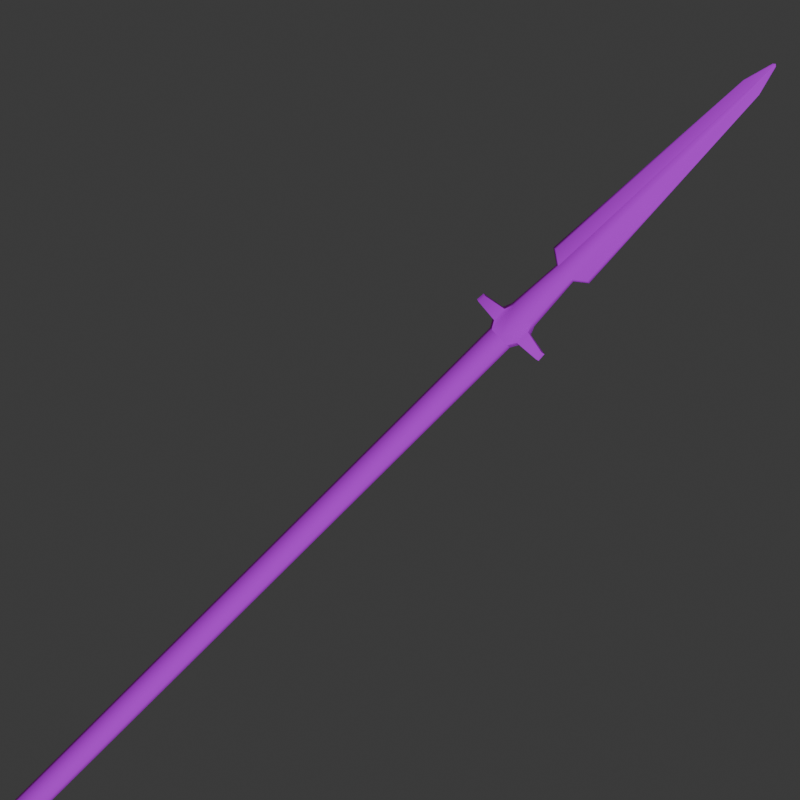# Source: icon_setup.blend  (saved by Blender 5.2.45; exported with 4.5.12 LTS)
import bpy
from mathutils import Matrix  # noqa: F401  (used for matrix-valued properties, if any)

bpy.ops.wm.read_factory_settings(use_empty=True)
scene = bpy.context.scene
scene.name = 'Scene'

# ---- collections
col_collection = bpy.data.collections.new('Collection'); scene.collection.children.link(col_collection)

# ---- images (referenced by path relative to the original .blend; pixels are not part of the script)
import os
ASSET_DIR = os.environ.get("B2B_ASSET_DIR", "")  # directory of the original .blend (textures are referenced by path, not embedded)
HERE = os.path.dirname(os.path.abspath(__file__))  # packed textures are extracted next to this script under _unpacked/

def load_image(name, relpath, width, height, colorspace="sRGB"):
    """Load a texture the original file referenced (path relative to the .blend, or extracted next to this script)."""
    p = next((c for c in (os.path.join(HERE, relpath), os.path.join(ASSET_DIR, relpath)) if relpath and os.path.exists(c)), "")
    if p:
        img = bpy.data.images.load(p, check_existing=True)
        img.name = name
    else:  # same state as the original file: an image datablock whose file is absent (Cycles renders it pink)
        img = bpy.data.images.new(name, width, height)
        img.source = "FILE"
        img.filepath = "//" + (relpath or name)
    img.colorspace_settings.name = colorspace
    return img
img_spear_png_001 = load_image('spear.png.001', 'Textures/Weapons/spear.png', 1024, 1024, 'sRGB')

# ---- materials (node trees are filled in below, after node groups)
mat_spear = bpy.data.materials.new('spear')
mat_spear.roughness = 1.0

# ---- material node trees
mat_spear.use_nodes = True; mat_spear.node_tree.nodes.clear()
_N = mat_spear.node_tree.nodes; _L = mat_spear.node_tree.links
n0 = _N.new('ShaderNodeBsdfPrincipled'); n0.name = 'Principled BSDF'; n0.location = (0, 300)
n0.inputs[2].default_value = 1.0
n0.inputs[10].default_value = 0.005
n0.inputs[27].default_value = (0.0, 0.0, 0.0, 1.0)
n0.inputs[28].default_value = 1.0
n1 = _N.new('ShaderNodeOutputMaterial'); n1.name = 'Material Output'; n1.location = (280, 300)
n2 = _N.new('ShaderNodeTexImage'); n2.name = 'Image Texture'; n2.location = (-480, 300)
n2.image = img_spear_png_001
_L.new(n0.outputs[0], n1.inputs[0])
_L.new(n2.outputs[0], n0.inputs[0])
n1.is_active_output = True

# ---- world
world_world = bpy.data.worlds.new('World'); scene.world = world_world
world_world.use_nodes = True; world_world.node_tree.nodes.clear()
_N = world_world.node_tree.nodes; _L = world_world.node_tree.links
n0 = _N.new('ShaderNodeOutputWorld'); n0.name = 'World Output'; n0.location = (200, 100)
n1 = _N.new('ShaderNodeBackground'); n1.name = 'Background'; n1.location = (-200, 100)
n1.inputs[0].default_value = (0.05088, 0.05088, 0.05088, 1.0)
_L.new(n1.outputs[0], n0.inputs[0])
n0.is_active_output = True
world_world.color = (0.05088, 0.05088, 0.05088)
world_world.sun_shadow_jitter_overblur = 0.0

# ---- cameras
cam_camera = bpy.data.cameras.new('Camera')
cam_camera.clip_end = 100.0
cam_camera.lens = 49.45
cam_camera.ortho_scale = 7.314
cam_camera.show_safe_areas = True
cam_camera.lens_unit = 'FOV'

# ---- lights
light_point = bpy.data.lights.new('Point', 'SPOT')
light_point.use_temperature = True
light_point.color = (0.8489, 0.7955, 0.7955)
light_point.temperature = 1.09e+04
light_point.energy = 5000.0
light_point.shadow_soft_size = 5.36
light_point.spot_blend = 0.0
light_point.spot_size = 0.7383
light_point.use_soft_falloff = False

# ---- meshes
me_cylinder_008 = bpy.data.meshes.new('Cylinder.008')
me_cylinder_008.from_pydata([(-1.397e-09, 0.0326, -1.954), (-1.397e-09, 0.0326, 1.039), (0.01735, 0.02515, 1.039), (0.01735, -0.03084, -1.954), (0.001789, 3.739e-05, 1.899), (-0.01735, -0.03084, -1.954), (-0.01735, 0.02515, -1.954), (-0.01735, 0.02515, 1.039), (-1.397e-09, 0.0326, -1.206), (-1.397e-09, 0.0326, -0.4574), (-1.397e-09, 0.0326, 0.291), (0.01735, 0.02515, 0.291), (0.01735, 0.02515, -0.4574), (0.01735, 0.02515, -1.206), (-0.01735, 0.02515, 0.291), (-0.01735, 0.02515, -0.4574), (-0.01735, 0.02515, -1.206), (0.01989, 0.02925, 1.121), (-0.001789, -0.005736, 1.899), (-1.061e-07, 0.02672, 1.267), (-0.01989, -0.03495, 1.121), (-0.01447, 0.0205, 1.267), (0.02485, -0.002849, -1.954), (0.02485, -0.002849, 1.039), (0.02485, -0.002849, -1.206), (0.02485, -0.002849, -0.4574), (0.02485, -0.002849, 0.291), (0.02849, -0.002849, 1.121), (-0.02485, -0.002849, -1.954), (-0.02485, -0.002849, 1.039), (-0.02485, -0.002849, -1.206), (-0.02485, -0.002849, -0.4574), (-0.02485, -0.002849, 0.291), (-0.02849, -0.002849, 1.121), (0.01735, 0.03726, 1.06), (-4.062e-09, 0.0447, 1.061), (-0.01735, 0.03726, 1.06), (0.01989, 0.03868, 1.098), (5.501e-09, 0.0472, 1.099), (-0.01989, 0.03868, 1.098), (0.008145, 0.09993, 1.065), (-7.658e-09, 0.1072, 1.067), (-0.008145, 0.09993, 1.065), (0.009338, 0.09717, 1.087), (-3.17e-09, 0.1055, 1.089), (-0.009338, 0.09717, 1.087), (-1.397e-09, -0.0383, -1.954), (-1.397e-09, -0.0383, 1.039), (-1.046e-07, -0.03242, 1.267), (0.01735, -0.03084, 1.039), (0.01735, 0.02515, -1.954), (0.01447, -0.0262, 1.267), (-0.01447, -0.0262, 1.267), (-0.02073, -0.002849, 1.267), (-0.01735, -0.03084, 1.039), (-1.397e-09, -0.0383, -1.206), (-1.397e-09, -0.0383, -0.4574), (-1.397e-09, -0.0383, 0.291), (0.01735, -0.03084, 0.291), (0.01735, -0.03084, -0.4574), (0.01735, -0.03084, -1.206), (-0.01735, -0.03084, 0.291), (-0.01735, -0.03084, -0.4574), (-0.01735, -0.03084, -1.206), (0.01989, -0.03495, 1.121), (8.166e-09, -0.04349, 1.121), (0.01447, 0.0205, 1.267), (6.158e-09, 0.03779, 1.121), (-0.01989, 0.02925, 1.121), (0.02073, -0.002849, 1.267), (0.01735, -0.04296, 1.06), (-4.062e-09, -0.05039, 1.061), (-0.01735, -0.04296, 1.06), (0.01989, -0.04438, 1.098), (5.501e-09, -0.0529, 1.099), (-0.01989, -0.04438, 1.098), (0.008145, -0.1056, 1.065), (-7.658e-09, -0.1129, 1.067), (-0.008145, -0.1056, 1.065), (0.009338, -0.1029, 1.087), (-3.17e-09, -0.1112, 1.089), (-0.009338, -0.1029, 1.087), (-0.002562, -0.002849, 1.899), (-0.001789, 3.739e-05, 1.899), (0.002562, -0.002849, 1.899), (0.001789, -0.005736, 1.899), (-0.002748, 0.05041, 1.291), (-0.0009036, 0.01997, 1.899), (-0.0009036, -0.02903, 1.899), (-0.002748, -0.06155, 1.292), (-1.057e-07, -0.0687, 1.292), (-1.053e-07, -0.03073, 1.899), (0.0009034, -0.02903, 1.899), (0.002748, -0.06155, 1.292), (-1.062e-07, 0.02168, 1.899), (0.0009034, 0.01997, 1.899), (0.002748, 0.05041, 1.291), (-1.081e-07, 0.05757, 1.291), (-0.0009036, -0.009015, 1.973), (-0.001076, -0.004032, 1.977), (0.00154, -0.003414, 1.977), (0.001076, -0.002797, 1.977), (-0.00154, -0.003414, 1.977), (0.001076, -0.004032, 1.977), (-1.042e-07, -0.004196, 1.977), (-0.001076, -0.002797, 1.977), (-1.043e-07, -0.002633, 1.977), (0.0009034, -0.009015, 1.973), (-1.053e-07, -0.009379, 1.973), (-0.0009036, 0.001468, 1.973), (-1.062e-07, 0.001832, 1.973), (0.0009034, 0.001468, 1.973)], [], [(10, 1, 2, 11), (23, 2, 17, 27), (32, 29, 7, 14), (14, 7, 1, 10), (0, 50, 22, 3, 46, 5, 28, 6), (6, 16, 8, 0), (16, 15, 9, 8), (15, 14, 10, 9), (28, 30, 16, 6), (30, 31, 15, 16), (31, 32, 14, 15), (0, 8, 13, 50), (8, 9, 12, 13), (9, 10, 11, 12), (17, 67, 19, 66), (67, 17, 37, 38), (2, 1, 35, 34), (12, 11, 26, 25), (13, 12, 25, 24), (50, 13, 24, 22), (11, 2, 23, 26), (7, 29, 33, 68), (37, 34, 40, 43), (35, 36, 42, 41), (7, 68, 39, 36), (1, 7, 36, 35), (68, 67, 38, 39), (17, 2, 34, 37), (40, 41, 44, 43), (41, 42, 45, 44), (38, 37, 43, 44), (34, 35, 41, 40), (36, 39, 45, 42), (39, 38, 44, 45), (57, 58, 49, 47), (23, 27, 64, 49), (32, 61, 54, 29), (61, 57, 47, 54), (64, 27, 69, 51), (5, 46, 55, 63), (63, 55, 56, 62), (62, 56, 57, 61), (28, 5, 63, 30), (30, 63, 62, 31), (31, 62, 61, 32), (46, 3, 60, 55), (55, 60, 59, 56), (56, 59, 58, 57), (51, 69, 84, 85), (65, 74, 73, 64), (49, 70, 71, 47), (59, 25, 26, 58), (60, 24, 25, 59), (3, 22, 24, 60), (58, 26, 23, 49), (54, 20, 33, 29), (73, 79, 76, 70), (71, 77, 78, 72), (54, 72, 75, 20), (47, 71, 72, 54), (20, 75, 74, 65), (64, 73, 70, 49), (76, 79, 80, 77), (77, 80, 81, 78), (74, 80, 79, 73), (70, 76, 77, 71), (72, 78, 81, 75), (75, 81, 80, 74), (27, 17, 66, 69), (68, 33, 53, 21), (20, 65, 48, 52), (33, 20, 52, 53), (65, 64, 51, 48), (67, 68, 21, 19), (84, 4, 101, 100), (51, 85, 92, 93), (21, 83, 87, 86), (21, 53, 82, 83), (69, 66, 4, 84), (53, 52, 18, 82), (95, 94, 110, 111), (18, 52, 89, 88), (89, 90, 91, 88), (97, 86, 87, 94), (96, 97, 94, 95), (90, 93, 92, 91), (4, 66, 96, 95), (66, 19, 97, 96), (52, 48, 90, 89), (19, 21, 86, 97), (87, 83, 105, 109), (94, 87, 109, 110), (85, 84, 100, 103), (48, 51, 93, 90), (101, 106, 105, 102, 99, 104, 103, 100), (106, 101, 111, 110), (103, 104, 108, 107), (104, 99, 98, 108), (105, 106, 110, 109), (88, 91, 108, 98), (4, 95, 111, 101), (91, 92, 107, 108), (83, 82, 102, 105), (92, 85, 103, 107), (82, 18, 99, 102), (18, 88, 98, 99)])
me_cylinder_008.polygons.foreach_set('use_smooth', [True] * 106)
_k = set([(0, 6), (0, 50), (1, 2), (1, 7), (2, 23), (2, 34), (3, 22), (3, 46), (4, 66), (4, 101), (5, 28), (5, 46), (6, 28), (7, 29), (7, 36), (17, 37), (18, 52), (18, 99), (20, 75), (21, 83), (22, 50), (23, 49), (29, 54), (34, 35), (34, 40), (35, 36), (36, 42), (37, 43), (39, 45), (39, 68), (40, 41), (41, 42), (41, 44), (43, 44), (44, 45), (47, 49), (47, 54), (49, 70), (51, 85), (51, 93), (52, 89), (54, 72), (64, 73), (70, 71), (70, 76), (71, 72), (72, 78), (73, 79), (75, 81), (76, 77), (77, 78), (77, 80), (79, 80), (80, 81), (83, 105), (85, 103), (90, 91), (91, 108), (94, 97), (94, 110), (98, 99), (99, 102), (99, 104), (100, 101), (100, 103), (101, 106), (101, 111), (102, 105), (103, 104), (103, 107), (105, 106), (105, 109)])
me_cylinder_008.attributes.new('sharp_edge', 'BOOLEAN', 'EDGE').data.foreach_set('value', [ (min(e.vertices), max(e.vertices)) in _k for e in me_cylinder_008.edges])
_uv = me_cylinder_008.uv_layers.new(name='UVMap')
_uv.uv.foreach_set('vector', [0.5251, 0.0009768, 0.5251, 0.7165, 0.507, 0.7165, 0.507, 0.0009767, 0.1768, 0.001976, 0.1995, 0.00104, 0.2046, 0.06451, 0.1787, 0.06547, 0.6689, 0.0009766, 0.6689, 0.7165, 0.6412, 0.7165, 0.6412, 0.0009766, 0.6412, 0.0009766, 0.6412, 0.7165, 0.6231, 0.7165, 0.6231, 0.0009768, 0.01516, 0.06654, 0.0009766, 0.05536, 0.0009766, 0.02766, 0.01482, 0.003654, 0.03269, 0.00106, 0.04687, 0.01224, 0.04687, 0.03994, 0.03303, 0.06395, 0.3568, 0.000977, 0.3568, 0.7165, 0.3388, 0.7165, 0.3388, 0.0009768, 0.8862, 0.7165, 0.8862, 0.0009769, 0.9042, 0.0009766, 0.9042, 0.7165, 0.5464, 0.0009766, 0.5464, 0.7165, 0.5284, 0.7165, 0.5284, 0.0009768, 0.3846, 0.0009773, 0.3846, 0.7165, 0.3568, 0.7165, 0.3568, 0.000977, 0.8585, 0.7165, 0.8585, 0.0009768, 0.8862, 0.0009769, 0.8862, 0.7165, 0.5741, 0.0009766, 0.5741, 0.7165, 0.5464, 0.7165, 0.5464, 0.0009766, 0.244, 0.7165, 0.244, 0.0009768, 0.2621, 0.0009767, 0.2621, 0.7165, 0.7179, 0.7165, 0.7179, 0.0009767, 0.736, 0.0009769, 0.736, 0.7165, 0.9075, 0.7165, 0.9075, 0.0009768, 0.9255, 0.0009769, 0.9255, 0.7165, 0.2046, 0.06451, 0.2228, 0.06478, 0.2173, 0.1874, 0.2035, 0.1901, 0.3285, 0.8103, 0.3465, 0.818, 0.3345, 0.8413, 0.3155, 0.8283, 0.3465, 0.908, 0.3305, 0.9145, 0.3164, 0.8966, 0.3343, 0.8852, 0.9255, 0.7165, 0.9255, 0.0009769, 0.9533, 0.0009769, 0.9533, 0.7165, 0.736, 0.7165, 0.736, 0.0009769, 0.7637, 0.0009769, 0.7637, 0.7165, 0.2621, 0.7165, 0.2621, 0.0009767, 0.2898, 0.0009766, 0.2898, 0.7165, 0.507, 0.0009767, 0.507, 0.7165, 0.4793, 0.7165, 0.4793, 0.0009766, 0.07794, 0.9222, 0.05524, 0.9213, 0.05718, 0.8578, 0.08307, 0.8587, 0.3345, 0.8413, 0.3343, 0.8852, 0.2795, 0.8704, 0.2812, 0.8538, 0.3996, 0.8351, 0.4175, 0.8464, 0.3627, 0.8612, 0.3524, 0.8595, 0.4297, 0.8237, 0.4297, 0.9136, 0.4177, 0.8903, 0.4175, 0.8464, 0.4137, 0.8172, 0.4297, 0.8237, 0.4175, 0.8464, 0.3996, 0.8351, 0.4297, 0.9136, 0.4117, 0.9213, 0.3987, 0.9033, 0.4177, 0.8903, 0.3465, 0.818, 0.3465, 0.908, 0.3343, 0.8852, 0.3345, 0.8413, 0.2795, 0.8704, 0.2692, 0.8721, 0.2707, 0.8502, 0.2812, 0.8538, 0.3524, 0.8595, 0.3627, 0.8612, 0.3644, 0.8779, 0.3539, 0.8814, 0.3155, 0.8283, 0.3345, 0.8413, 0.2812, 0.8538, 0.2707, 0.8502, 0.3343, 0.8852, 0.3164, 0.8966, 0.2692, 0.8721, 0.2795, 0.8704, 0.4175, 0.8464, 0.4177, 0.8903, 0.3644, 0.8779, 0.3627, 0.8612, 0.4177, 0.8903, 0.3987, 0.9033, 0.3539, 0.8814, 0.3644, 0.8779, 0.4336, 0.0009768, 0.4516, 0.0009766, 0.4516, 0.7165, 0.4336, 0.7165, 0.1768, 0.001976, 0.1787, 0.06547, 0.1529, 0.0661, 0.1541, 0.002454, 0.6689, 0.0009766, 0.6966, 0.0009767, 0.6966, 0.7165, 0.6689, 0.7165, 0.6966, 0.0009767, 0.7147, 0.0009768, 0.7147, 0.7165, 0.6966, 0.7165, 0.1529, 0.0661, 0.1787, 0.06547, 0.1826, 0.1907, 0.1617, 0.1917, 0.4123, 0.0009769, 0.4303, 0.0009766, 0.4303, 0.7165, 0.4123, 0.7165, 0.8308, 0.7165, 0.8127, 0.7165, 0.8127, 0.0009766, 0.8308, 0.0009768, 0.6018, 0.0009766, 0.6199, 0.0009768, 0.6199, 0.7165, 0.6018, 0.7165, 0.3846, 0.0009773, 0.4123, 0.0009769, 0.4123, 0.7165, 0.3846, 0.7165, 0.8585, 0.7165, 0.8308, 0.7165, 0.8308, 0.0009768, 0.8585, 0.0009768, 0.5741, 0.0009766, 0.6018, 0.0009766, 0.6018, 0.7165, 0.5741, 0.7165, 0.3355, 0.7165, 0.3175, 0.7165, 0.3175, 0.0009769, 0.3355, 0.0009771, 0.8095, 0.7165, 0.7914, 0.7165, 0.7914, 0.0009768, 0.8095, 0.0009766, 0.999, 0.7165, 0.981, 0.7165, 0.981, 0.0009767, 0.999, 0.0009766, 0.1617, 0.1917, 0.1826, 0.1907, 0.2068, 0.7195, 0.1985, 0.7199, 0.3015, 0.8243, 0.2885, 0.8063, 0.3075, 0.7933, 0.3195, 0.8166, 0.3195, 0.7266, 0.3073, 0.7494, 0.2894, 0.738, 0.3035, 0.7201, 0.981, 0.7165, 0.9533, 0.7165, 0.9533, 0.0009769, 0.981, 0.0009767, 0.7914, 0.7165, 0.7637, 0.7165, 0.7637, 0.0009769, 0.7914, 0.0009768, 0.3175, 0.7165, 0.2898, 0.7165, 0.2898, 0.0009766, 0.3175, 0.0009769, 0.4516, 0.0009766, 0.4793, 0.0009766, 0.4793, 0.7165, 0.4516, 0.7165, 0.03255, 0.9208, 0.03138, 0.8571, 0.05718, 0.8578, 0.05524, 0.9213, 0.3075, 0.7933, 0.2542, 0.7808, 0.2525, 0.7642, 0.3073, 0.7494, 0.3785, 0.8064, 0.3313, 0.782, 0.3416, 0.7802, 0.3964, 0.795, 0.4087, 0.8178, 0.3964, 0.795, 0.3966, 0.7512, 0.4087, 0.7278, 0.3927, 0.8243, 0.3785, 0.8064, 0.3964, 0.795, 0.4087, 0.8178, 0.4087, 0.7278, 0.3966, 0.7512, 0.3777, 0.7382, 0.3906, 0.7202, 0.3195, 0.8166, 0.3075, 0.7933, 0.3073, 0.7494, 0.3195, 0.7266, 0.2525, 0.7642, 0.2542, 0.7808, 0.2436, 0.7844, 0.2422, 0.7625, 0.3313, 0.782, 0.3328, 0.76, 0.3434, 0.7636, 0.3416, 0.7802, 0.2885, 0.8063, 0.2436, 0.7844, 0.2542, 0.7808, 0.3075, 0.7933, 0.3073, 0.7494, 0.2525, 0.7642, 0.2422, 0.7625, 0.2894, 0.738, 0.3964, 0.795, 0.3416, 0.7802, 0.3434, 0.7636, 0.3966, 0.7512, 0.3966, 0.7512, 0.3434, 0.7636, 0.3328, 0.76, 0.3777, 0.7382, 0.1787, 0.06547, 0.2046, 0.06451, 0.2035, 0.1901, 0.1826, 0.1907, 0.08307, 0.8587, 0.05718, 0.8578, 0.06111, 0.7325, 0.08199, 0.7332, 0.03138, 0.8571, 0.01322, 0.8558, 0.0262, 0.7336, 0.04019, 0.7316, 0.05718, 0.8578, 0.03138, 0.8571, 0.04019, 0.7316, 0.06111, 0.7325, 0.1347, 0.06748, 0.1529, 0.0661, 0.1617, 0.1917, 0.1477, 0.1896, 0.1013, 0.8585, 0.08307, 0.8587, 0.08199, 0.7332, 0.09577, 0.7358, 0.2068, 0.7195, 0.2151, 0.7191, 0.2191, 0.9192, 0.2156, 0.9194, 0.1617, 0.1917, 0.1985, 0.7199, 0.1747, 0.7192, 0.1301, 0.2201, 0.08199, 0.7332, 0.09363, 0.2042, 0.1137, 0.2065, 0.1115, 0.7088, 0.08199, 0.7332, 0.06111, 0.7325, 0.08532, 0.2038, 0.09363, 0.2042, 0.1826, 0.1907, 0.2035, 0.1901, 0.2151, 0.7191, 0.2068, 0.7195, 0.06111, 0.7325, 0.04019, 0.7316, 0.07701, 0.2034, 0.08532, 0.2038, 0.2352, 0.7167, 0.2408, 0.716, 0.2327, 0.9056, 0.2296, 0.9052, 0.07701, 0.2034, 0.04019, 0.7316, 0.008597, 0.7031, 0.05322, 0.2041, 0.008597, 0.7031, 0.00103, 0.7015, 0.04764, 0.2043, 0.05322, 0.2041, 0.1192, 0.7079, 0.1115, 0.7088, 0.1137, 0.2065, 0.1192, 0.2072, 0.2331, 0.2145, 0.2408, 0.2154, 0.2408, 0.716, 0.2352, 0.7167, 0.1225, 0.2217, 0.1301, 0.2201, 0.1747, 0.7192, 0.1692, 0.7189, 0.2151, 0.7191, 0.2035, 0.1901, 0.2331, 0.2145, 0.2352, 0.7167, 0.2035, 0.1901, 0.2173, 0.1874, 0.2408, 0.2154, 0.2331, 0.2145, 0.04019, 0.7316, 0.0262, 0.7336, 0.00103, 0.7015, 0.008597, 0.7031, 0.09577, 0.7358, 0.08199, 0.7332, 0.1115, 0.7088, 0.1192, 0.7079, 0.1137, 0.2065, 0.09363, 0.2042, 0.09761, 0.003993, 0.1081, 0.01804, 0.1192, 0.2072, 0.1137, 0.2065, 0.1081, 0.01804, 0.1112, 0.01761, 0.1985, 0.7199, 0.2068, 0.7195, 0.2156, 0.9194, 0.2122, 0.9196, 0.1477, 0.1896, 0.1617, 0.1917, 0.1301, 0.2201, 0.1225, 0.2217, 0.0009766, 0.003745, 0.0009766, 0.002705, 0.001287, 0.001712, 0.001938, 0.001362, 0.002454, 0.00189, 0.002454, 0.002931, 0.002144, 0.003924, 0.001493, 0.004274, 0.2222, 0.9209, 0.2191, 0.9192, 0.2296, 0.9052, 0.2327, 0.9056, 0.2122, 0.9196, 0.2094, 0.9217, 0.1955, 0.9069, 0.1986, 0.9061, 0.08786, 0.001527, 0.09067, 0.003648, 0.07708, 0.0171, 0.07397, 0.01631, 0.09761, 0.003993, 0.1007, 0.00231, 0.1112, 0.01761, 0.1081, 0.01804, 0.05322, 0.2041, 0.04764, 0.2043, 0.07397, 0.01631, 0.07708, 0.0171, 0.2151, 0.7191, 0.2352, 0.7167, 0.2296, 0.9052, 0.2191, 0.9192, 0.1692, 0.7189, 0.1747, 0.7192, 0.1986, 0.9061, 0.1955, 0.9069, 0.09363, 0.2042, 0.08532, 0.2038, 0.09414, 0.003835, 0.09761, 0.003993, 0.1747, 0.7192, 0.1985, 0.7199, 0.2122, 0.9196, 0.1986, 0.9061, 0.08532, 0.2038, 0.07701, 0.2034, 0.09067, 0.003648, 0.09414, 0.003835, 0.07701, 0.2034, 0.05322, 0.2041, 0.07708, 0.0171, 0.09067, 0.003648])
me_cylinder_008.materials.append(mat_spear)
me_cylinder_008.update()
me_cylinder_008.normals_split_custom_set([tuple(v) for v in zip(*[iter([-6.195e-08, 1.0, 0.0, -6.195e-08, 1.0, 0.0, 0.7562, 0.6544, 0.0, 0.7562, 0.6543, 0.0, 0.999, -3.899e-08, -0.04458, 0.979, 0.1993, -0.04315, 0.7926, 0.6003, 0.1068, 1.0, -1.982e-08, 0.004289, -1.0, 0.0, 0.0, -1.0, 0.0, 0.0, -0.7562, 0.6544, 0.0, -0.7562, 0.6543, 0.0, -0.7562, 0.6543, 0.0, -0.7562, 0.6544, 0.0, -6.195e-08, 1.0, 0.0, -6.195e-08, 1.0, 0.0, 0.0, -1.694e-13, -1.0, 0.0, -1.694e-13, -1.0, 0.0, -1.694e-13, -1.0, 0.0, -1.694e-13, -1.0, 0.0, -1.694e-13, -1.0, 0.0, -1.694e-13, -1.0, 0.0, -1.694e-13, -1.0, 0.0, -1.694e-13, -1.0, -0.7562, 0.6544, 0.0, -0.7562, 0.6543, 0.0, -9.292e-08, 1.0, -2.189e-10, -6.195e-08, 1.0, -4.377e-10, -0.7562, 0.6543, 0.0, -0.7562, 0.6543, 0.0, -9.292e-08, 1.0, 0.0, -9.292e-08, 1.0, -2.189e-10, -0.7562, 0.6543, 0.0, -0.7562, 0.6543, 0.0, -6.195e-08, 1.0, 0.0, -9.292e-08, 1.0, 0.0, -1.0, 0.0, 0.0, -1.0, 0.0, 0.0, -0.7562, 0.6543, 0.0, -0.7562, 0.6544, 0.0, -1.0, 0.0, 0.0, -1.0, 0.0, 0.0, -0.7562, 0.6543, 0.0, -0.7562, 0.6543, 0.0, -1.0, 0.0, 0.0, -1.0, 0.0, 0.0, -0.7562, 0.6543, 0.0, -0.7562, 0.6543, 0.0, -6.195e-08, 1.0, -4.377e-10, -9.292e-08, 1.0, -2.189e-10, 0.7562, 0.6543, -5.963e-10, 0.7562, 0.6544, -1.193e-09, -9.292e-08, 1.0, -2.189e-10, -9.292e-08, 1.0, 0.0, 0.7562, 0.6543, 0.0, 0.7562, 0.6543, -5.963e-10, -9.292e-08, 1.0, 0.0, -6.195e-08, 1.0, 0.0, 0.7562, 0.6543, 0.0, 0.7562, 0.6543, 0.0, 0.7926, 0.6003, 0.1068, -6.003e-08, 0.9699, 0.2434, 3.157e-07, 0.9206, -0.3905, 0.8523, 0.5193, -0.06283, -6.003e-08, 0.9699, 0.2434, 0.7926, 0.6003, 0.1068, 0.3409, 0.6782, 0.6511, 1.812e-06, 0.5543, 0.8323, 0.3419, 0.8134, -0.4706, -4.485e-07, 0.8656, -0.5008, -4.7e-07, 0.8656, -0.5008, 0.3419, 0.8134, -0.4706, 0.7562, 0.6543, 0.0, 0.7562, 0.6543, 0.0, 1.0, 0.0, 0.0, 1.0, 0.0, 0.0, 0.7562, 0.6543, -5.963e-10, 0.7562, 0.6543, 0.0, 1.0, 0.0, 0.0, 1.0, -9.821e-09, -6.945e-10, 0.7562, 0.6544, -1.193e-09, 0.7562, 0.6543, -5.963e-10, 1.0, -9.821e-09, -6.945e-10, 1.0, -9.82e-09, -1.389e-09, 0.7562, 0.6543, 0.0, 0.7562, 0.6544, 0.0, 1.0, 0.0, 0.0, 1.0, 0.0, 0.0, -0.979, 0.1993, -0.04315, -0.999, 0.0, -0.04458, -1.0, 0.0, 0.004288, -0.7926, 0.6003, 0.1068, 0.9975, 0.05149, -0.04761, 0.9974, 0.05382, -0.04783, 0.8778, 0.479, -0.0003943, 0.8923, 0.4514, -0.005723, 2.422e-06, 0.08191, -0.9966, 0.03911, 0.08185, -0.9959, 0.03911, 0.08185, -0.9959, 2.427e-06, 0.08191, -0.9966, -0.979, 0.1993, -0.04315, -0.7926, 0.6003, 0.1068, -0.9975, 0.05149, -0.04761, -0.9974, 0.05382, -0.04783, -4.485e-07, 0.8656, -0.5008, -0.3419, 0.8134, -0.4706, -0.3419, 0.8134, -0.4706, -4.7e-07, 0.8656, -0.5008, -0.7926, 0.6003, 0.1068, -6.003e-08, 0.9699, 0.2434, 1.812e-06, 0.5543, 0.8323, -0.3409, 0.6782, 0.6511, 0.7926, 0.6003, 0.1068, 0.979, 0.1993, -0.04315, 0.9974, 0.05382, -0.04783, 0.9975, 0.05149, -0.04761, 0.8778, 0.479, -0.0003943, 0.6703, 0.74, 0.05583, 0.6703, 0.74, 0.05583, 0.8923, 0.4514, -0.005723, -0.6703, 0.74, 0.05583, -0.8778, 0.479, -0.0003941, -0.8923, 0.4514, -0.005723, -0.6703, 0.74, 0.05583, 1.812e-06, 0.5543, 0.8323, 0.3409, 0.6782, 0.6511, 0.1918, 0.1881, 0.9633, 2.739e-06, 0.1916, 0.9815, -0.03911, 0.08185, -0.9959, 2.422e-06, 0.08191, -0.9966, 2.427e-06, 0.08191, -0.9966, -0.03911, 0.08185, -0.9959, -0.9974, 0.05382, -0.04783, -0.9975, 0.05149, -0.04761, -0.8923, 0.4514, -0.005723, -0.8778, 0.479, -0.0003941, -0.3409, 0.6782, 0.6511, 1.812e-06, 0.5543, 0.8323, 2.739e-06, 0.1916, 0.9815, -0.1917, 0.1881, 0.9633, -5.162e-08, -1.0, 0.0, 0.7562, -0.6543, 0.0, 0.7562, -0.6544, 0.0, -6.195e-08, -1.0, 0.0, 0.999, -3.899e-08, -0.04458, 1.0, -1.982e-08, 0.004289, 0.7926, -0.6003, 0.1068, 0.979, -0.1993, -0.04315, -1.0, 0.0, 0.0, -0.7562, -0.6543, 0.0, -0.7562, -0.6544, 0.0, -1.0, 0.0, 0.0, -0.7562, -0.6543, 0.0, -5.162e-08, -1.0, 0.0, -6.195e-08, -1.0, 0.0, -0.7562, -0.6544, 0.0, 0.7926, -0.6003, 0.1068, 1.0, -1.982e-08, 0.004289, 0.9992, -1.47e-08, 0.04105, 0.8206, -0.5641, -0.09159, -0.7562, -0.6544, 0.0, -8.26e-08, -1.0, -2.241e-09, -1.136e-07, -1.0, -1.121e-09, -0.7562, -0.6543, 0.0, -0.7562, -0.6543, 0.0, -1.136e-07, -1.0, -1.121e-09, -8.26e-08, -1.0, 0.0, -0.7562, -0.6543, 0.0, -0.7562, -0.6543, 0.0, -8.26e-08, -1.0, 0.0, -5.162e-08, -1.0, 0.0, -0.7562, -0.6543, 0.0, -1.0, 0.0, 0.0, -0.7562, -0.6544, 0.0, -0.7562, -0.6543, 0.0, -1.0, 0.0, 0.0, -1.0, 0.0, 0.0, -0.7562, -0.6543, 0.0, -0.7562, -0.6543, 0.0, -1.0, 0.0, 0.0, -1.0, 0.0, 0.0, -0.7562, -0.6543, 0.0, -0.7562, -0.6543, 0.0, -1.0, 0.0, 0.0, -8.26e-08, -1.0, -2.241e-09, 0.7562, -0.6544, -3.034e-09, 0.7562, -0.6543, -1.517e-09, -1.136e-07, -1.0, -1.121e-09, -1.136e-07, -1.0, -1.121e-09, 0.7562, -0.6543, -1.517e-09, 0.7562, -0.6543, 0.0, -8.26e-08, -1.0, 0.0, -8.26e-08, -1.0, 0.0, 0.7562, -0.6543, 0.0, 0.7562, -0.6543, 0.0, -5.162e-08, -1.0, 0.0, 0.8206, -0.5641, -0.09159, 0.9992, -1.47e-08, 0.04105, 0.9997, 0.0007717, 0.02262, 0.9551, -0.2955, 0.02047, -1.1e-07, -0.9699, 0.2434, 0.0, -0.5543, 0.8323, 0.3409, -0.6782, 0.6511, 0.7926, -0.6003, 0.1068, 0.3419, -0.8134, -0.4706, 0.3419, -0.8134, -0.4706, -1.175e-08, -0.8656, -0.5008, 0.0, -0.8656, -0.5008, 0.7562, -0.6543, 0.0, 1.0, 0.0, 0.0, 1.0, 0.0, 0.0, 0.7562, -0.6543, 0.0, 0.7562, -0.6543, -1.517e-09, 1.0, -9.821e-09, -6.945e-10, 1.0, 0.0, 0.0, 0.7562, -0.6543, 0.0, 0.7562, -0.6544, -3.034e-09, 1.0, -9.82e-09, -1.389e-09, 1.0, -9.821e-09, -6.945e-10, 0.7562, -0.6543, -1.517e-09, 0.7562, -0.6543, 0.0, 1.0, 0.0, 0.0, 1.0, 0.0, 0.0, 0.7562, -0.6544, 0.0, -0.979, -0.1993, -0.04315, -0.7926, -0.6003, 0.1068, -1.0, 0.0, 0.004288, -0.999, 0.0, -0.04458, 0.9975, -0.05149, -0.04761, 0.8923, -0.4514, -0.005723, 0.8778, -0.479, -0.0003945, 0.9974, -0.05382, -0.04783, -1.886e-09, -0.08191, -0.9966, 2.223e-09, -0.08191, -0.9966, 0.0391, -0.08185, -0.9959, 0.0391, -0.08185, -0.9959, -0.979, -0.1993, -0.04315, -0.9974, -0.05382, -0.04783, -0.9975, -0.05149, -0.04761, -0.7926, -0.6003, 0.1068, 0.0, -0.8656, -0.5008, -1.175e-08, -0.8656, -0.5008, -0.3419, -0.8134, -0.4706, -0.3419, -0.8134, -0.4706, -0.7926, -0.6003, 0.1068, -0.3409, -0.6782, 0.6511, 0.0, -0.5543, 0.8323, -1.1e-07, -0.9699, 0.2434, 0.7926, -0.6003, 0.1068, 0.9975, -0.05149, -0.04761, 0.9974, -0.05382, -0.04783, 0.979, -0.1993, -0.04315, 0.8778, -0.479, -0.0003945, 0.8923, -0.4514, -0.005723, 0.6703, -0.74, 0.05583, 0.6703, -0.74, 0.05583, -0.6703, -0.74, 0.05583, -0.6703, -0.74, 0.05583, -0.8923, -0.4514, -0.005723, -0.8778, -0.479, -0.0003941, 0.0, -0.5543, 0.8323, 2.536e-08, -0.1916, 0.9815, 0.1917, -0.1881, 0.9633, 0.3409, -0.6782, 0.6511, -0.0391, -0.08185, -0.9959, -0.0391, -0.08185, -0.9959, 2.223e-09, -0.08191, -0.9966, -1.886e-09, -0.08191, -0.9966, -0.9974, -0.05382, -0.04783, -0.8778, -0.479, -0.0003941, -0.8923, -0.4514, -0.005723, -0.9975, -0.05149, -0.04761, -0.3409, -0.6782, 0.6511, -0.1917, -0.1881, 0.9633, 2.536e-08, -0.1916, 0.9815, 0.0, -0.5543, 0.8323, 1.0, -1.982e-08, 0.004289, 0.7926, 0.6003, 0.1068, 0.8523, 0.5193, -0.06283, 0.9992, -1.47e-08, 0.04105, -0.7926, 0.6003, 0.1068, -1.0, 0.0, 0.004288, -0.9992, 4.9e-09, 0.04105, -0.8523, 0.5193, -0.06283, -0.7926, -0.6003, 0.1068, -1.1e-07, -0.9699, 0.2434, 1.65e-06, -0.9002, -0.4356, -0.8206, -0.5641, -0.09159, -1.0, 0.0, 0.004288, -0.7926, -0.6003, 0.1068, -0.8206, -0.5641, -0.09159, -0.9992, 4.9e-09, 0.04105, -1.1e-07, -0.9699, 0.2434, 0.7926, -0.6003, 0.1068, 0.8206, -0.5641, -0.09159, 1.65e-06, -0.9002, -0.4356, -6.003e-08, 0.9699, 0.2434, -0.7926, 0.6003, 0.1068, -0.8523, 0.5193, -0.06283, 3.157e-07, 0.9206, -0.3905, 0.9997, 0.0007717, 0.02262, 0.9551, 0.2953, 0.02289, 0.9428, 0.333, 0.01782, 0.9999, -0.001312, 0.01632, 0.9792, -0.202, 0.02011, 0.9927, -0.1195, 0.01517, 0.9335, -0.3521, 0.06786, 0.84, -0.4458, -0.3092, -0.8523, 0.5193, -0.06283, -0.9901, 0.1392, 0.01606, -0.9306, 0.3605, 0.06352, -0.8423, 0.466, -0.271, -0.8523, 0.5193, -0.06283, -0.9992, 4.9e-09, 0.04105, -0.9997, 0.0007718, 0.02262, -0.9551, 0.2953, 0.02289, 0.9992, -1.47e-08, 0.04105, 0.8523, 0.5193, -0.06283, 0.9551, 0.2953, 0.02289, 0.9997, 0.0007717, 0.02262, -0.9992, 4.9e-09, 0.04105, -0.8206, -0.5641, -0.09159, -0.9551, -0.2955, 0.02047, -0.9997, 0.0007718, 0.02262, 0.9306, 0.3605, 0.06352, 0.8555, 0.51, 0.08994, -5.196e-08, 0.8502, 0.5264, 0.8156, 0.4753, 0.3299, -0.9927, -0.1195, 0.01517, -0.9792, -0.202, 0.02011, -0.84, -0.4458, -0.3092, -0.9335, -0.3521, 0.06786, -0.84, -0.4458, -0.3092, 1.791e-06, -0.9068, -0.4216, -0.8557, -0.5085, 0.09605, -0.9335, -0.3521, 0.06786, 2.662e-07, 0.9179, -0.3969, -0.8423, 0.466, -0.271, -0.9306, 0.3605, 0.06352, -0.8555, 0.51, 0.08994, 0.8423, 0.466, -0.271, 2.662e-07, 0.9179, -0.3969, 0.8555, 0.51, 0.08994, 0.9306, 0.3605, 0.06352, 1.791e-06, -0.9068, -0.4216, 0.84, -0.4458, -0.3092, 0.9335, -0.3521, 0.06786, 0.8557, -0.5085, 0.09605, 0.9901, 0.1392, 0.01606, 0.8523, 0.5193, -0.06283, 0.8423, 0.466, -0.271, 0.9306, 0.3605, 0.06352, 0.8523, 0.5193, -0.06283, 3.157e-07, 0.9206, -0.3905, 2.662e-07, 0.9179, -0.3969, 0.8423, 0.466, -0.271, -0.8206, -0.5641, -0.09159, 1.65e-06, -0.9002, -0.4356, 1.791e-06, -0.9068, -0.4216, -0.84, -0.4458, -0.3092, 3.157e-07, 0.9206, -0.3905, -0.8523, 0.5193, -0.06283, -0.8423, 0.466, -0.271, 2.662e-07, 0.9179, -0.3969, -0.9306, 0.3605, 0.06352, -0.9901, 0.1392, 0.01606, -0.9989, 0.04554, 0.01114, -0.8156, 0.4753, 0.3299, -0.8555, 0.51, 0.08994, -0.9306, 0.3605, 0.06352, -0.8156, 0.4753, 0.3299, -5.196e-08, 0.8502, 0.5264, 0.9551, -0.2955, 0.02047, 0.9997, 0.0007717, 0.02262, 0.9999, -0.001312, 0.01632, 0.9428, -0.333, 0.01297, 1.65e-06, -0.9002, -0.4356, 0.8206, -0.5641, -0.09159, 0.84, -0.4458, -0.3092, 1.791e-06, -0.9068, -0.4216, 0.0, 0.0, 1.0, 0.0, 0.0, 1.0, 0.0, 0.0, 1.0, 0.0, 0.0, 1.0, 0.0, 0.0, 1.0, 0.0, 0.0, 1.0, 0.0, 0.0, 1.0, 0.0, 0.0, 1.0, 3.601e-08, 0.6842, 0.7293, 0.18, 0.673, 0.7174, 0.8156, 0.4753, 0.3299, -5.196e-08, 0.8502, 0.5264, 0.1653, -0.6185, 0.7682, 8.047e-08, -0.6271, 0.7789, 2.628e-07, -0.8249, 0.5653, 0.8115, -0.4593, 0.3613, 8.047e-08, -0.6271, 0.7789, -0.1653, -0.6185, 0.7682, -0.8115, -0.4593, 0.3613, 2.628e-07, -0.8249, 0.5653, -0.18, 0.673, 0.7174, 3.601e-08, 0.6842, 0.7293, -5.196e-08, 0.8502, 0.5264, -0.8156, 0.4753, 0.3299, -0.9335, -0.3521, 0.06786, -0.8557, -0.5085, 0.09605, 2.628e-07, -0.8249, 0.5653, -0.8115, -0.4593, 0.3613, 0.9901, 0.1392, 0.01606, 0.9306, 0.3605, 0.06352, 0.8156, 0.4753, 0.3299, 0.9989, 0.04554, 0.01114, 0.8557, -0.5085, 0.09605, 0.9335, -0.3521, 0.06786, 0.8115, -0.4593, 0.3613, 2.628e-07, -0.8249, 0.5653, -0.9551, 0.2953, 0.02289, -0.9997, 0.0007718, 0.02262, -0.9999, -0.001312, 0.01632, -0.9428, 0.333, 0.01782, 0.9335, -0.3521, 0.06786, 0.9927, -0.1195, 0.01517, 0.9992, -0.03887, 0.01029, 0.8115, -0.4593, 0.3613, -0.9997, 0.0007718, 0.02262, -0.9551, -0.2955, 0.02047, -0.9428, -0.333, 0.01297, -0.9999, -0.001312, 0.01632, -0.9927, -0.1195, 0.01517, -0.9335, -0.3521, 0.06786, -0.8115, -0.4593, 0.3613, -0.9992, -0.03887, 0.01029])] * 3)])

# ---- objects
ob_camera = bpy.data.objects.new('Camera', cam_camera)
ob_spear = bpy.data.objects.new('spear', me_cylinder_008)
ob_point = bpy.data.objects.new('Point', light_point)

# ---- transforms, parenting, visibility, modifiers, constraints
ob_camera.location = (2.019, -1.246, 1.798)
ob_camera.rotation_euler = (1.109, -0.0, 0.8149)
ob_camera.lock_rotations_4d = False
ob_camera.empty_display_type = 'ARROWS'
ob_camera.color = (0.0, 0.0, 0.0, 0.0)
ob_camera.display_type = 'WIRE'
ob_camera.lineart.crease_threshold = 0.0
ob_spear.location = (0.0, 0.0, 0.0)
ob_spear.rotation_euler = (-0.7195, -0.4525, -0.9215)
ob_point.location = (5.732, -4.449, 1.726)
ob_point.rotation_euler = (3.711, 1.832, 3.108)

# ---- collection membership
col_collection.objects.link(ob_camera)
col_collection.objects.link(ob_spear)
col_collection.objects.link(ob_point)

# ---- scene / render settings (as saved in the file)
scene.camera = ob_camera
scene.frame_start = 0; scene.frame_end = 0; scene.frame_set(235)
scene.render.engine = 'BLENDER_EEVEE_NEXT'
scene.render.resolution_x = 256
scene.render.resolution_y = 256
scene.render.fps = 30
scene.render.film_transparent = True
scene.render.bake_bias = 0.0
scene.render.bake_samples = 0
scene.render.compositor_device = 'GPU'
scene.eevee.taa_samples = 35
scene.eevee.use_volume_custom_range = False
scene.eevee.fast_gi_thickness_near = 0.1
scene.eevee.fast_gi_thickness_far = 0.0
scene.eevee.ray_tracing_options.resolution_scale = '1'
scene.eevee.ray_tracing_options.screen_trace_thickness = 0.1
bpy.context.view_layer.update()
